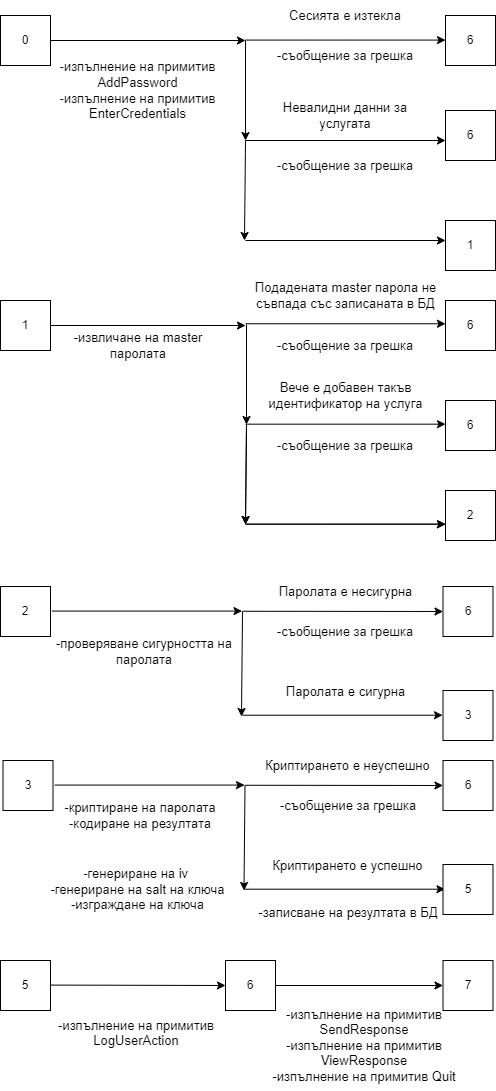

The diagram above was exported from draw.io. Its source (the exported page's mxGraphModel, read from the mxfile embedded in the PNG):
<mxGraphModel dx="1221" dy="680" grid="1" gridSize="10" guides="1" tooltips="1" connect="1" arrows="1" fold="1" page="1" pageScale="1" pageWidth="827" pageHeight="1169" math="0" shadow="0">
  <root>
    <mxCell id="0" />
    <mxCell id="1" parent="0" />
    <mxCell id="qtzG9Vq9Rq4PEOmpx7b2-1" value="0" style="whiteSpace=wrap;html=1;aspect=fixed;" parent="1" vertex="1">
      <mxGeometry x="166" y="55" width="50" height="50" as="geometry" />
    </mxCell>
    <mxCell id="qtzG9Vq9Rq4PEOmpx7b2-17" value="6" style="whiteSpace=wrap;html=1;aspect=fixed;fontSize=12;" parent="1" vertex="1">
      <mxGeometry x="611" y="55" width="50" height="50" as="geometry" />
    </mxCell>
    <mxCell id="qtzG9Vq9Rq4PEOmpx7b2-26" value="" style="endArrow=classic;html=1;rounded=0;fontSize=12;" parent="1" source="qtzG9Vq9Rq4PEOmpx7b2-1" edge="1">
      <mxGeometry relative="1" as="geometry">
        <mxPoint x="211" y="79.66" as="sourcePoint" />
        <mxPoint x="411" y="80" as="targetPoint" />
      </mxGeometry>
    </mxCell>
    <mxCell id="qtzG9Vq9Rq4PEOmpx7b2-53" value="" style="endArrow=classic;html=1;rounded=0;fontSize=12;" parent="1" edge="1">
      <mxGeometry relative="1" as="geometry">
        <mxPoint x="411" y="80" as="sourcePoint" />
        <mxPoint x="411" y="180" as="targetPoint" />
      </mxGeometry>
    </mxCell>
    <mxCell id="qtzG9Vq9Rq4PEOmpx7b2-70" value="" style="endArrow=classic;html=1;rounded=0;fontSize=12;" parent="1" edge="1">
      <mxGeometry relative="1" as="geometry">
        <mxPoint x="411" y="180" as="sourcePoint" />
        <mxPoint x="410" y="280" as="targetPoint" />
      </mxGeometry>
    </mxCell>
    <mxCell id="qtzG9Vq9Rq4PEOmpx7b2-71" value="1" style="whiteSpace=wrap;html=1;aspect=fixed;fontSize=12;" parent="1" vertex="1">
      <mxGeometry x="611" y="260" width="50" height="50" as="geometry" />
    </mxCell>
    <mxCell id="qtzG9Vq9Rq4PEOmpx7b2-74" value="Сесията е изтекла" style="rounded=1;whiteSpace=wrap;html=1;fontSize=13;strokeColor=none;fillColor=none;" parent="1" vertex="1">
      <mxGeometry x="441" y="40" width="140" height="30" as="geometry" />
    </mxCell>
    <mxCell id="qtzG9Vq9Rq4PEOmpx7b2-75" value="-съобщение за грешка" style="rounded=1;whiteSpace=wrap;html=1;fontSize=13;strokeColor=none;fillColor=none;" parent="1" vertex="1">
      <mxGeometry x="441" y="190" width="140" height="30" as="geometry" />
    </mxCell>
    <mxCell id="qtzG9Vq9Rq4PEOmpx7b2-76" value="&lt;span style=&quot;background-color: rgb(255, 255, 255); font-size: 13px;&quot;&gt;Невалидни данни за услугата&lt;/span&gt;" style="rounded=1;whiteSpace=wrap;html=1;fontSize=13;strokeColor=none;fillColor=none;" parent="1" vertex="1">
      <mxGeometry x="426" y="140" width="170" height="30" as="geometry" />
    </mxCell>
    <mxCell id="qtzG9Vq9Rq4PEOmpx7b2-81" value="1" style="whiteSpace=wrap;html=1;aspect=fixed;" parent="1" vertex="1">
      <mxGeometry x="166" y="340" width="50" height="50" as="geometry" />
    </mxCell>
    <mxCell id="qtzG9Vq9Rq4PEOmpx7b2-82" value="6" style="whiteSpace=wrap;html=1;aspect=fixed;" parent="1" vertex="1">
      <mxGeometry x="611" y="340" width="50" height="50" as="geometry" />
    </mxCell>
    <mxCell id="qtzG9Vq9Rq4PEOmpx7b2-83" value="" style="endArrow=classic;html=1;rounded=0;fontSize=12;" parent="1" source="qtzG9Vq9Rq4PEOmpx7b2-81" edge="1">
      <mxGeometry relative="1" as="geometry">
        <mxPoint x="211" y="379.65999999999997" as="sourcePoint" />
        <mxPoint x="411" y="365" as="targetPoint" />
      </mxGeometry>
    </mxCell>
    <mxCell id="qtzG9Vq9Rq4PEOmpx7b2-87" value="6" style="whiteSpace=wrap;html=1;aspect=fixed;" parent="1" vertex="1">
      <mxGeometry x="611" y="440" width="50" height="50" as="geometry" />
    </mxCell>
    <mxCell id="qtzG9Vq9Rq4PEOmpx7b2-89" value="-съобщение за грешка" style="rounded=1;whiteSpace=wrap;html=1;fontSize=13;strokeColor=none;fillColor=none;" parent="1" vertex="1">
      <mxGeometry x="436" y="370" width="150" height="30" as="geometry" />
    </mxCell>
    <mxCell id="qtzG9Vq9Rq4PEOmpx7b2-90" value="&lt;span style=&quot;background-color: rgb(255, 255, 255); font-size: 13px;&quot;&gt;Подадената master парола не съвпада със записаната в БД&lt;/span&gt;" style="rounded=1;whiteSpace=wrap;html=1;fontSize=13;strokeColor=none;fillColor=none;" parent="1" vertex="1">
      <mxGeometry x="413.5" y="320" width="195" height="30" as="geometry" />
    </mxCell>
    <mxCell id="qtzG9Vq9Rq4PEOmpx7b2-92" value="&lt;span style=&quot;background-color: rgb(255, 255, 255); font-size: 13px;&quot;&gt;-извличане на master паролата&lt;/span&gt;" style="rounded=1;whiteSpace=wrap;html=1;fontSize=13;strokeColor=none;fillColor=none;" parent="1" vertex="1">
      <mxGeometry x="228.5" y="370" width="150" height="30" as="geometry" />
    </mxCell>
    <mxCell id="qtzG9Vq9Rq4PEOmpx7b2-94" value="-съобщение за грешка" style="rounded=1;whiteSpace=wrap;html=1;fontSize=13;strokeColor=none;fillColor=none;" parent="1" vertex="1">
      <mxGeometry x="441" y="80" width="140" height="30" as="geometry" />
    </mxCell>
    <mxCell id="qtzG9Vq9Rq4PEOmpx7b2-96" value="Вече е добавен такъв идентификатор на услуга" style="rounded=1;whiteSpace=wrap;html=1;fontSize=13;strokeColor=none;fillColor=none;" parent="1" vertex="1">
      <mxGeometry x="423.5" y="420" width="175" height="30" as="geometry" />
    </mxCell>
    <mxCell id="qtzG9Vq9Rq4PEOmpx7b2-99" value="2" style="whiteSpace=wrap;html=1;aspect=fixed;" parent="1" vertex="1">
      <mxGeometry x="611" y="530" width="50" height="50" as="geometry" />
    </mxCell>
    <mxCell id="qtzG9Vq9Rq4PEOmpx7b2-103" value="3" style="whiteSpace=wrap;html=1;aspect=fixed;" parent="1" vertex="1">
      <mxGeometry x="168.5" y="800" width="50" height="50" as="geometry" />
    </mxCell>
    <mxCell id="qtzG9Vq9Rq4PEOmpx7b2-105" value="-съобщение за грешка" style="rounded=1;whiteSpace=wrap;html=1;fontSize=13;strokeColor=none;fillColor=none;" parent="1" vertex="1">
      <mxGeometry x="436" y="470" width="150" height="30" as="geometry" />
    </mxCell>
    <mxCell id="qtzG9Vq9Rq4PEOmpx7b2-109" value="-изпълнение на примитив AddPassword&lt;br style=&quot;font-size: 13px;&quot;&gt;-изпълнение на примитив EnterCredentials" style="rounded=1;whiteSpace=wrap;html=1;fontSize=13;strokeColor=none;fillColor=none;" parent="1" vertex="1">
      <mxGeometry x="216" y="90" width="175" height="80" as="geometry" />
    </mxCell>
    <mxCell id="qtzG9Vq9Rq4PEOmpx7b2-113" value="-криптиране на паролата&lt;br&gt;-кодиране на резултата&lt;br&gt;" style="rounded=1;whiteSpace=wrap;html=1;fontSize=13;strokeColor=none;fillColor=none;" parent="1" vertex="1">
      <mxGeometry x="216" y="830" width="180" height="50" as="geometry" />
    </mxCell>
    <mxCell id="qtzG9Vq9Rq4PEOmpx7b2-114" value="5" style="whiteSpace=wrap;html=1;aspect=fixed;" parent="1" vertex="1">
      <mxGeometry x="166" y="1000" width="50" height="50" as="geometry" />
    </mxCell>
    <mxCell id="qtzG9Vq9Rq4PEOmpx7b2-117" value="6" style="whiteSpace=wrap;html=1;aspect=fixed;" parent="1" vertex="1">
      <mxGeometry x="391" y="1000" width="50" height="50" as="geometry" />
    </mxCell>
    <mxCell id="qtzG9Vq9Rq4PEOmpx7b2-118" value="&lt;br&gt;-изпълнение на примитив LogUserAction" style="rounded=1;whiteSpace=wrap;html=1;fontSize=13;strokeColor=none;fillColor=none;" parent="1" vertex="1">
      <mxGeometry x="213" y="1040" width="178" height="50" as="geometry" />
    </mxCell>
    <mxCell id="qtzG9Vq9Rq4PEOmpx7b2-120" value="7" style="whiteSpace=wrap;html=1;aspect=fixed;" parent="1" vertex="1">
      <mxGeometry x="608.5" y="1000" width="50" height="50" as="geometry" />
    </mxCell>
    <mxCell id="qtzG9Vq9Rq4PEOmpx7b2-124" value="-изпълнение на примитив SendResponse&lt;br&gt;-изпълнение на примитив ViewResponse&lt;br style=&quot;font-size: 13px;&quot;&gt;-изпълнение на примитив Quit" style="rounded=1;whiteSpace=wrap;html=1;fontSize=13;strokeColor=none;fillColor=none;" parent="1" vertex="1">
      <mxGeometry x="436" y="1040" width="188" height="90" as="geometry" />
    </mxCell>
    <mxCell id="feppPSr9UQmYhEJQmvLD-1" value="" style="endArrow=classic;html=1;rounded=0;fontSize=12;" edge="1" parent="1">
      <mxGeometry relative="1" as="geometry">
        <mxPoint x="411" y="79.57999999999998" as="sourcePoint" />
        <mxPoint x="611" y="79.57999999999998" as="targetPoint" />
      </mxGeometry>
    </mxCell>
    <mxCell id="feppPSr9UQmYhEJQmvLD-2" value="" style="endArrow=classic;html=1;rounded=0;fontSize=12;" edge="1" parent="1">
      <mxGeometry relative="1" as="geometry">
        <mxPoint x="411" y="180.00000000000006" as="sourcePoint" />
        <mxPoint x="611" y="180.00000000000006" as="targetPoint" />
      </mxGeometry>
    </mxCell>
    <mxCell id="feppPSr9UQmYhEJQmvLD-3" value="" style="endArrow=classic;html=1;rounded=0;fontSize=12;" edge="1" parent="1">
      <mxGeometry relative="1" as="geometry">
        <mxPoint x="411" y="280.00000000000006" as="sourcePoint" />
        <mxPoint x="611" y="280.00000000000006" as="targetPoint" />
      </mxGeometry>
    </mxCell>
    <mxCell id="feppPSr9UQmYhEJQmvLD-5" value="6" style="whiteSpace=wrap;html=1;aspect=fixed;fontSize=12;" vertex="1" parent="1">
      <mxGeometry x="611" y="150" width="50" height="50" as="geometry" />
    </mxCell>
    <mxCell id="feppPSr9UQmYhEJQmvLD-7" value="" style="endArrow=classic;html=1;rounded=0;fontSize=12;" edge="1" parent="1">
      <mxGeometry relative="1" as="geometry">
        <mxPoint x="412" y="364" as="sourcePoint" />
        <mxPoint x="412" y="464" as="targetPoint" />
      </mxGeometry>
    </mxCell>
    <mxCell id="feppPSr9UQmYhEJQmvLD-8" value="" style="endArrow=classic;html=1;rounded=0;fontSize=12;" edge="1" parent="1">
      <mxGeometry relative="1" as="geometry">
        <mxPoint x="412" y="464" as="sourcePoint" />
        <mxPoint x="411" y="564" as="targetPoint" />
      </mxGeometry>
    </mxCell>
    <mxCell id="feppPSr9UQmYhEJQmvLD-9" value="" style="endArrow=classic;html=1;rounded=0;fontSize=12;" edge="1" parent="1">
      <mxGeometry relative="1" as="geometry">
        <mxPoint x="411" y="363.25000000000006" as="sourcePoint" />
        <mxPoint x="611" y="363.25000000000006" as="targetPoint" />
      </mxGeometry>
    </mxCell>
    <mxCell id="feppPSr9UQmYhEJQmvLD-10" value="" style="endArrow=classic;html=1;rounded=0;fontSize=12;" edge="1" parent="1">
      <mxGeometry relative="1" as="geometry">
        <mxPoint x="411" y="463.6700000000001" as="sourcePoint" />
        <mxPoint x="611" y="463.6700000000001" as="targetPoint" />
      </mxGeometry>
    </mxCell>
    <mxCell id="feppPSr9UQmYhEJQmvLD-11" value="" style="endArrow=classic;html=1;rounded=0;fontSize=12;" edge="1" parent="1">
      <mxGeometry relative="1" as="geometry">
        <mxPoint x="411" y="563.6700000000001" as="sourcePoint" />
        <mxPoint x="611" y="563.6700000000001" as="targetPoint" />
      </mxGeometry>
    </mxCell>
    <mxCell id="feppPSr9UQmYhEJQmvLD-12" value="" style="endArrow=classic;html=1;rounded=0;fontSize=12;" edge="1" parent="1">
      <mxGeometry relative="1" as="geometry">
        <mxPoint x="220" y="824.58" as="sourcePoint" />
        <mxPoint x="410" y="824.58" as="targetPoint" />
      </mxGeometry>
    </mxCell>
    <mxCell id="feppPSr9UQmYhEJQmvLD-17" value="" style="endArrow=classic;html=1;rounded=0;fontSize=12;entryX=0;entryY=0.5;entryDx=0;entryDy=0;" edge="1" parent="1" target="qtzG9Vq9Rq4PEOmpx7b2-117">
      <mxGeometry relative="1" as="geometry">
        <mxPoint x="216" y="1024.58" as="sourcePoint" />
        <mxPoint x="406" y="1024.58" as="targetPoint" />
      </mxGeometry>
    </mxCell>
    <mxCell id="feppPSr9UQmYhEJQmvLD-18" value="" style="endArrow=classic;html=1;rounded=0;fontSize=12;entryX=0;entryY=0.5;entryDx=0;entryDy=0;exitX=1;exitY=0.5;exitDx=0;exitDy=0;" edge="1" parent="1" source="qtzG9Vq9Rq4PEOmpx7b2-117" target="qtzG9Vq9Rq4PEOmpx7b2-120">
      <mxGeometry relative="1" as="geometry">
        <mxPoint x="464" y="1025" as="sourcePoint" />
        <mxPoint x="646" y="1024.58" as="targetPoint" />
      </mxGeometry>
    </mxCell>
    <mxCell id="feppPSr9UQmYhEJQmvLD-22" value="6" style="whiteSpace=wrap;html=1;aspect=fixed;" vertex="1" parent="1">
      <mxGeometry x="608.5" y="800" width="50" height="50" as="geometry" />
    </mxCell>
    <mxCell id="feppPSr9UQmYhEJQmvLD-23" value="" style="endArrow=classic;html=1;rounded=0;fontSize=12;entryX=0;entryY=0.5;entryDx=0;entryDy=0;" edge="1" parent="1" target="feppPSr9UQmYhEJQmvLD-22">
      <mxGeometry relative="1" as="geometry">
        <mxPoint x="410.5" y="824.76" as="sourcePoint" />
        <mxPoint x="604.5" y="825.01" as="targetPoint" />
      </mxGeometry>
    </mxCell>
    <mxCell id="feppPSr9UQmYhEJQmvLD-24" value="-съобщение за грешка" style="rounded=1;whiteSpace=wrap;html=1;fontSize=13;strokeColor=none;fillColor=none;" vertex="1" parent="1">
      <mxGeometry x="438.5" y="830" width="150" height="30" as="geometry" />
    </mxCell>
    <mxCell id="feppPSr9UQmYhEJQmvLD-25" value="&lt;span style=&quot;background-color: rgb(255, 255, 255);&quot;&gt;Криптирането е неуспешно&lt;/span&gt;" style="rounded=1;whiteSpace=wrap;html=1;fontSize=13;strokeColor=none;fillColor=none;" vertex="1" parent="1">
      <mxGeometry x="416" y="790" width="195" height="30" as="geometry" />
    </mxCell>
    <mxCell id="feppPSr9UQmYhEJQmvLD-26" value="" style="endArrow=classic;html=1;rounded=0;fontSize=12;" edge="1" parent="1">
      <mxGeometry relative="1" as="geometry">
        <mxPoint x="412" y="464" as="sourcePoint" />
        <mxPoint x="411" y="564" as="targetPoint" />
      </mxGeometry>
    </mxCell>
    <mxCell id="feppPSr9UQmYhEJQmvLD-28" value="" style="endArrow=classic;html=1;rounded=0;fontSize=12;" edge="1" parent="1">
      <mxGeometry relative="1" as="geometry">
        <mxPoint x="411" y="563.6700000000001" as="sourcePoint" />
        <mxPoint x="611" y="563.6700000000001" as="targetPoint" />
      </mxGeometry>
    </mxCell>
    <mxCell id="feppPSr9UQmYhEJQmvLD-29" value="" style="endArrow=classic;html=1;rounded=0;fontSize=12;" edge="1" parent="1">
      <mxGeometry relative="1" as="geometry">
        <mxPoint x="410.5" y="825" as="sourcePoint" />
        <mxPoint x="409.5" y="930" as="targetPoint" />
      </mxGeometry>
    </mxCell>
    <mxCell id="feppPSr9UQmYhEJQmvLD-30" value="-записване на резултата в БД" style="rounded=1;whiteSpace=wrap;html=1;fontSize=13;strokeColor=none;fillColor=none;" vertex="1" parent="1">
      <mxGeometry x="419.5" y="940" width="188" height="24" as="geometry" />
    </mxCell>
    <mxCell id="feppPSr9UQmYhEJQmvLD-31" value="" style="endArrow=classic;html=1;rounded=0;fontSize=12;" edge="1" parent="1">
      <mxGeometry relative="1" as="geometry">
        <mxPoint x="410.5" y="928.7100000000002" as="sourcePoint" />
        <mxPoint x="610.5" y="928.7100000000002" as="targetPoint" />
      </mxGeometry>
    </mxCell>
    <mxCell id="feppPSr9UQmYhEJQmvLD-32" value="5" style="whiteSpace=wrap;html=1;aspect=fixed;" vertex="1" parent="1">
      <mxGeometry x="608.5" y="904" width="50" height="50" as="geometry" />
    </mxCell>
    <mxCell id="feppPSr9UQmYhEJQmvLD-34" value="&lt;span style=&quot;background-color: rgb(255, 255, 255);&quot;&gt;Криптирането е успешно&lt;/span&gt;" style="rounded=1;whiteSpace=wrap;html=1;fontSize=13;strokeColor=none;fillColor=none;" vertex="1" parent="1">
      <mxGeometry x="416" y="890" width="195" height="30" as="geometry" />
    </mxCell>
    <mxCell id="feppPSr9UQmYhEJQmvLD-47" value="-генериране на iv &lt;br&gt;-генериране на salt на ключа&lt;br style=&quot;font-size: 13px;&quot;&gt;-изграждане на ключа" style="rounded=1;whiteSpace=wrap;html=1;fontSize=13;strokeColor=none;fillColor=none;" vertex="1" parent="1">
      <mxGeometry x="207.13" y="899" width="192.75" height="60" as="geometry" />
    </mxCell>
    <mxCell id="feppPSr9UQmYhEJQmvLD-48" value="2" style="whiteSpace=wrap;html=1;aspect=fixed;" vertex="1" parent="1">
      <mxGeometry x="166" y="626" width="50" height="50" as="geometry" />
    </mxCell>
    <mxCell id="feppPSr9UQmYhEJQmvLD-49" value="-проверяване сигурността на паролата" style="rounded=1;whiteSpace=wrap;html=1;fontSize=13;strokeColor=none;fillColor=none;" vertex="1" parent="1">
      <mxGeometry x="219.88" y="666" width="180" height="50" as="geometry" />
    </mxCell>
    <mxCell id="feppPSr9UQmYhEJQmvLD-50" value="" style="endArrow=classic;html=1;rounded=0;fontSize=12;" edge="1" parent="1">
      <mxGeometry relative="1" as="geometry">
        <mxPoint x="217.5" y="650.5799999999999" as="sourcePoint" />
        <mxPoint x="407.5" y="650.5799999999999" as="targetPoint" />
      </mxGeometry>
    </mxCell>
    <mxCell id="feppPSr9UQmYhEJQmvLD-51" value="6" style="whiteSpace=wrap;html=1;aspect=fixed;" vertex="1" parent="1">
      <mxGeometry x="608.5" y="626" width="50" height="50" as="geometry" />
    </mxCell>
    <mxCell id="feppPSr9UQmYhEJQmvLD-52" value="" style="endArrow=classic;html=1;rounded=0;fontSize=12;entryX=0;entryY=0.5;entryDx=0;entryDy=0;" edge="1" parent="1" target="feppPSr9UQmYhEJQmvLD-51">
      <mxGeometry relative="1" as="geometry">
        <mxPoint x="408" y="650.76" as="sourcePoint" />
        <mxPoint x="602" y="651.01" as="targetPoint" />
      </mxGeometry>
    </mxCell>
    <mxCell id="feppPSr9UQmYhEJQmvLD-53" value="-съобщение за грешка" style="rounded=1;whiteSpace=wrap;html=1;fontSize=13;strokeColor=none;fillColor=none;" vertex="1" parent="1">
      <mxGeometry x="436" y="656" width="150" height="30" as="geometry" />
    </mxCell>
    <mxCell id="feppPSr9UQmYhEJQmvLD-54" value="&lt;span style=&quot;background-color: rgb(255, 255, 255);&quot;&gt;Паролата е несигурна&lt;/span&gt;" style="rounded=1;whiteSpace=wrap;html=1;fontSize=13;strokeColor=none;fillColor=none;" vertex="1" parent="1">
      <mxGeometry x="413.5" y="616" width="195" height="30" as="geometry" />
    </mxCell>
    <mxCell id="feppPSr9UQmYhEJQmvLD-55" value="" style="endArrow=classic;html=1;rounded=0;fontSize=12;" edge="1" parent="1">
      <mxGeometry relative="1" as="geometry">
        <mxPoint x="408" y="651" as="sourcePoint" />
        <mxPoint x="407" y="756" as="targetPoint" />
      </mxGeometry>
    </mxCell>
    <mxCell id="feppPSr9UQmYhEJQmvLD-57" value="" style="endArrow=classic;html=1;rounded=0;fontSize=12;" edge="1" parent="1">
      <mxGeometry relative="1" as="geometry">
        <mxPoint x="408" y="754.71" as="sourcePoint" />
        <mxPoint x="608" y="754.71" as="targetPoint" />
      </mxGeometry>
    </mxCell>
    <mxCell id="feppPSr9UQmYhEJQmvLD-58" value="3" style="whiteSpace=wrap;html=1;aspect=fixed;" vertex="1" parent="1">
      <mxGeometry x="608.5" y="730" width="50" height="50" as="geometry" />
    </mxCell>
    <mxCell id="feppPSr9UQmYhEJQmvLD-59" value="&lt;span style=&quot;background-color: rgb(255, 255, 255);&quot;&gt;Паролата е сигурна&lt;/span&gt;" style="rounded=1;whiteSpace=wrap;html=1;fontSize=13;strokeColor=none;fillColor=none;" vertex="1" parent="1">
      <mxGeometry x="413.5" y="716" width="195" height="30" as="geometry" />
    </mxCell>
  </root>
</mxGraphModel>